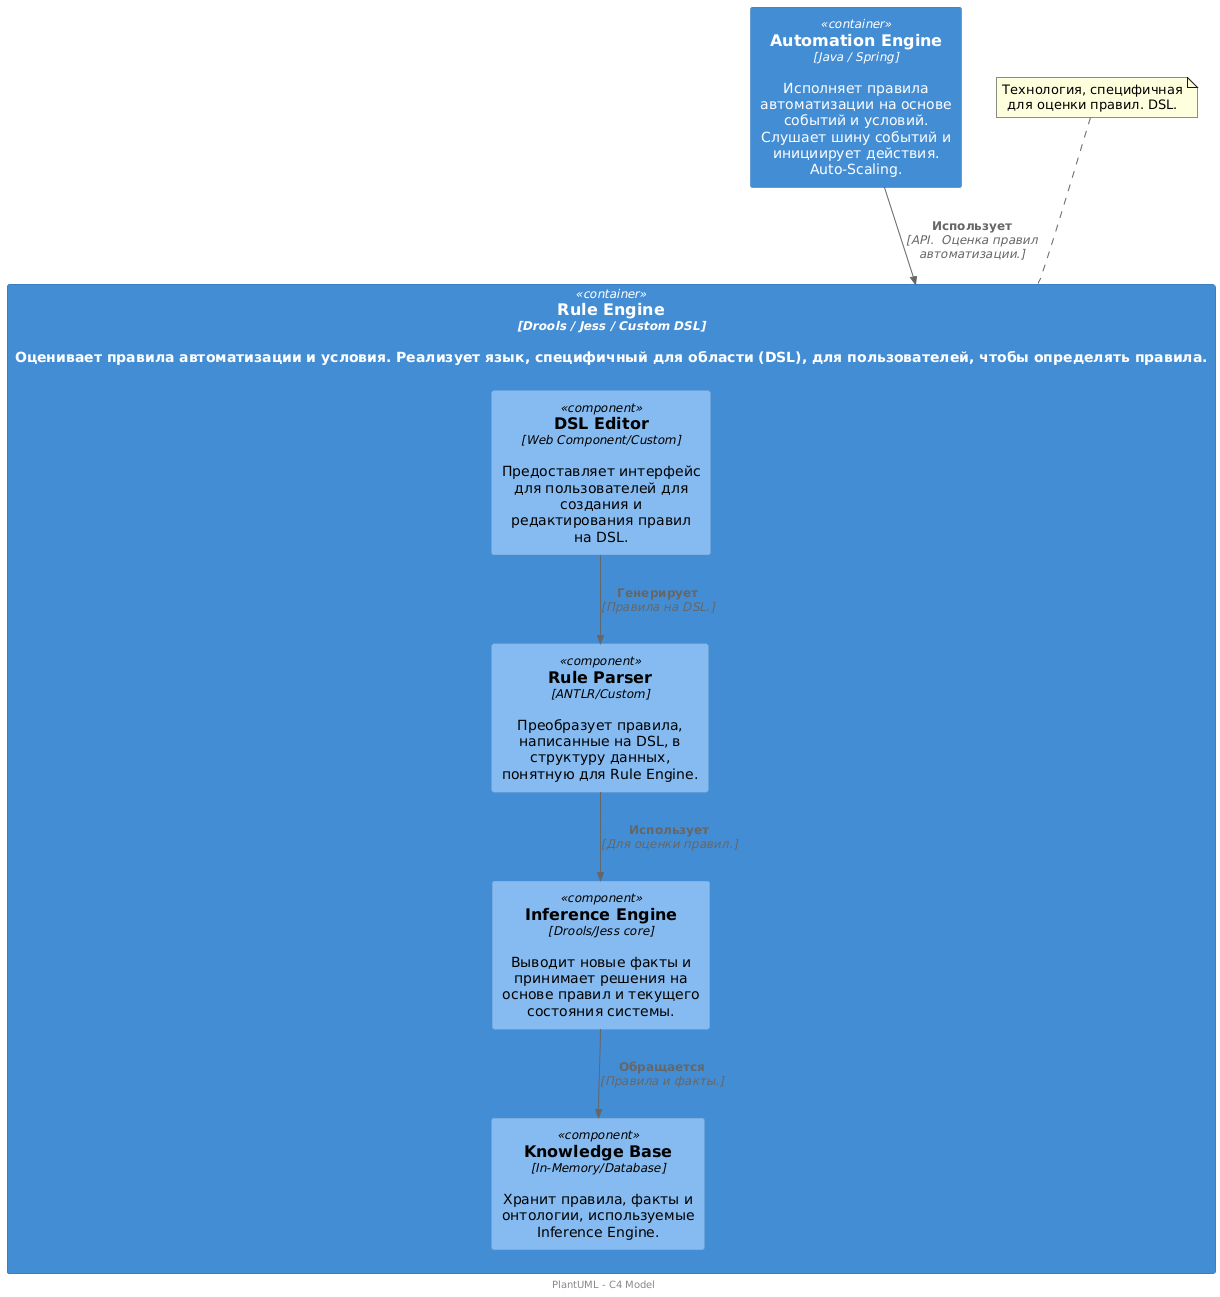

The diagram above was rendered by PlantUML. Its source (embedded in the PNG):
@startuml
!includeurl https://raw.githubusercontent.com/RicardoNiepel/C4-PlantUML/master/C4_Component.puml

SHOW_PERSON_OUTLINE()

Container(rule_engine, "Rule Engine", "Drools / Jess / Custom DSL", "Оценивает правила автоматизации и условия. Реализует язык, специфичный для области (DSL), для пользователей, чтобы определять правила.") {

    Component(rule_parser, "Rule Parser", "ANTLR/Custom", "Преобразует правила, написанные на DSL, в структуру данных, понятную для Rule Engine.")

    Component(inference_engine, "Inference Engine", "Drools/Jess core", "Выводит новые факты и принимает решения на основе правил и текущего состояния системы.")

    Component(knowledge_base, "Knowledge Base", "In-Memory/Database", "Хранит правила, факты и онтологии, используемые Inference Engine.")

    Component(dsl_editor, "DSL Editor", "Web Component/Custom", "Предоставляет интерфейс для пользователей для создания и редактирования правил на DSL.")
}

Container(automation_engine, "Automation Engine", "Java / Spring", "Исполняет правила автоматизации на основе событий и условий. Слушает шину событий и инициирует действия. Auto-Scaling.")

Rel(rule_parser, inference_engine, "Использует", "Для оценки правил.")
Rel(inference_engine, knowledge_base, "Обращается", "Правила и факты.")
Rel(dsl_editor, rule_parser, "Генерирует", "Правила на DSL.")

' Внешние связи
Rel(automation_engine, rule_engine, "Использует", "API.  Оценка правил автоматизации.")

note top of rule_engine
    Технология, специфичная для оценки правил. DSL.
end note

center footer PlantUML - C4 Model
@enduml